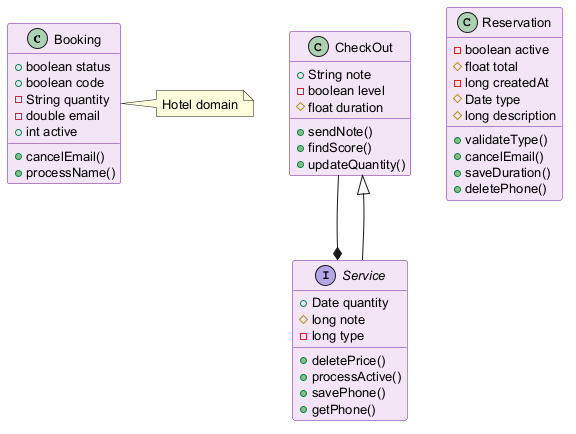

The diagram above was rendered by PlantUML. Its source (embedded in the PNG):
@startuml
skinparam backgroundColor #FFFFFF
skinparam classBackgroundColor #F3E5F5
skinparam classBorderColor #6A1B9A
skinparam defaultFontSize 13
class Booking {
  +boolean status
  +boolean code
  -String quantity
  -double email
  +int active
  +cancelEmail()
  +processName()
}
class CheckOut {
  +String note
  -boolean level
  #float duration
  +sendNote()
  +findScore()
  +updateQuantity()
}
interface Service {
  +Date quantity
  #long note
  -long type
  +deletePrice()
  +processActive()
  +savePhone()
  +getPhone()
}
class Reservation {
  -boolean active
  #float total
  -long createdAt
  #Date type
  #long description
  +validateType()
  +cancelEmail()
  +saveDuration()
  +deletePhone()
}
CheckOut --* Service
Service --|> CheckOut
note right of Booking : Hotel domain
@enduml